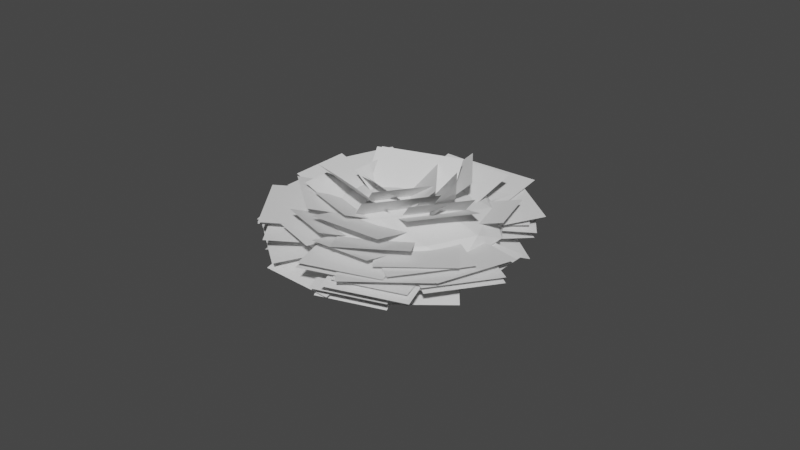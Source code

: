 # Source: Leaves04.blend  (saved by Blender 2.80.75; exported with 4.5.12 LTS)
import bpy
from mathutils import Matrix  # noqa: F401  (used for matrix-valued properties, if any)

bpy.ops.wm.read_factory_settings(use_empty=True)
scene = bpy.context.scene
scene.name = 'Scene'

# ---- collections
col_collection = bpy.data.collections.new('Collection'); scene.collection.children.link(col_collection)

# ---- world
world_world = bpy.data.worlds.new('World'); scene.world = world_world
world_world.use_nodes = True; world_world.node_tree.nodes.clear()
_N = world_world.node_tree.nodes; _L = world_world.node_tree.links
n0 = _N.new('ShaderNodeOutputWorld'); n0.name = 'World Output'; n0.location = (300, 300)
n1 = _N.new('ShaderNodeBackground'); n1.name = 'Background'; n1.location = (10, 300)
n1.inputs[0].default_value = (0.05088, 0.05088, 0.05088, 1.0)
_L.new(n1.outputs[0], n0.inputs[0])
n0.is_active_output = True
world_world.color = (0.05088, 0.05088, 0.05088)
world_world.use_sun_shadow = False
world_world.sun_shadow_jitter_overblur = 0.0

# ---- meshes
me_icosphere = bpy.data.meshes.new('Icosphere')
me_icosphere.from_pydata([(0.0, 0.0, -1.0), (0.7236, -0.5257, -0.4472), (-0.2764, -0.8506, -0.4472), (-0.8944, 0.0, -0.4472), (-0.2764, 0.8506, -0.4472), (0.7236, 0.5257, -0.4472), (0.2764, -0.8506, 0.4472), (-0.7236, -0.5257, 0.4472), (-0.7236, 0.5257, 0.4472), (0.2764, 0.8506, 0.4472), (0.8944, 0.0, 0.4472), (0.0, 0.0, 1.0), (-0.1625, -0.5, -0.8507), (0.4253, -0.309, -0.8507), (0.2629, -0.809, -0.5257), (0.8506, 0.0, -0.5257), (0.4253, 0.309, -0.8507), (-0.5257, 0.0, -0.8507), (-0.6882, -0.5, -0.5257), (-0.1625, 0.5, -0.8507), (-0.6882, 0.5, -0.5257), (0.2629, 0.809, -0.5257), (0.9511, -0.309, 0.0), (0.9511, 0.309, 0.0), (0.0, -1.0, 0.0), (0.5878, -0.809, 0.0), (-0.9511, -0.309, 0.0), (-0.5878, -0.809, 0.0), (-0.5878, 0.809, 0.0), (-0.9511, 0.309, 0.0), (0.5878, 0.809, 0.0), (0.0, 1.0, 0.0), (0.6882, -0.5, 0.5257), (-0.2629, -0.809, 0.5257), (-0.8506, 0.0, 0.5257), (-0.2629, 0.809, 0.5257), (0.6882, 0.5, 0.5257), (0.1625, -0.5, 0.8507), (0.5257, 0.0, 0.8507), (-0.4253, -0.309, 0.8507), (-0.4253, 0.309, 0.8507), (0.1625, 0.5, 0.8507)], [], [(0, 13, 12), (1, 13, 15), (0, 12, 17), (0, 17, 19), (0, 19, 16), (1, 15, 22), (2, 14, 24), (3, 18, 26), (4, 20, 28), (5, 21, 30), (1, 22, 25), (2, 24, 27), (3, 26, 29), (4, 28, 31), (5, 30, 23), (6, 32, 37), (7, 33, 39), (8, 34, 40), (9, 35, 41), (10, 36, 38), (38, 41, 11), (38, 36, 41), (36, 9, 41), (41, 40, 11), (41, 35, 40), (35, 8, 40), (40, 39, 11), (40, 34, 39), (34, 7, 39), (39, 37, 11), (39, 33, 37), (33, 6, 37), (37, 38, 11), (37, 32, 38), (32, 10, 38), (23, 36, 10), (23, 30, 36), (30, 9, 36), (31, 35, 9), (31, 28, 35), (28, 8, 35), (29, 34, 8), (29, 26, 34), (26, 7, 34), (27, 33, 7), (27, 24, 33), (24, 6, 33), (25, 32, 6), (25, 22, 32), (22, 10, 32), (30, 31, 9), (30, 21, 31), (21, 4, 31), (28, 29, 8), (28, 20, 29), (20, 3, 29), (26, 27, 7), (26, 18, 27), (18, 2, 27), (24, 25, 6), (24, 14, 25), (14, 1, 25), (22, 23, 10), (22, 15, 23), (15, 5, 23), (16, 21, 5), (16, 19, 21), (19, 4, 21), (19, 20, 4), (19, 17, 20), (17, 3, 20), (17, 18, 3), (17, 12, 18), (12, 2, 18), (15, 16, 5), (15, 13, 16), (13, 0, 16), (12, 14, 2), (12, 13, 14), (13, 1, 14)])
_uv = me_icosphere.uv_layers.new(name='UVMap')
_uv.uv.foreach_set('vector', [0.8182, 0.0, 0.7727, 0.07873, 0.8636, 0.07873, 0.7273, 0.1575, 0.6818, 0.07873, 0.6364, 0.1575, 0.09091, 0.0, 0.04545, 0.07873, 0.1364, 0.07873, 0.2727, 0.0, 0.2273, 0.07873, 0.3182, 0.07873, 0.4545, 0.0, 0.4091, 0.07873, 0.5, 0.07873, 0.7273, 0.1575, 0.6364, 0.1575, 0.6818, 0.2362, 0.9091, 0.1575, 0.8182, 0.1575, 0.8636, 0.2362, 0.1818, 0.1575, 0.09091, 0.1575, 0.1364, 0.2362, 0.3636, 0.1575, 0.2727, 0.1575, 0.3182, 0.2362, 0.5455, 0.1575, 0.4545, 0.1575, 0.5, 0.2362, 0.7273, 0.1575, 0.6818, 0.2362, 0.7727, 0.2362, 0.9091, 0.1575, 0.8636, 0.2362, 0.9545, 0.2362, 0.1818, 0.1575, 0.1364, 0.2362, 0.2273, 0.2362, 0.3636, 0.1575, 0.3182, 0.2362, 0.4091, 0.2362, 0.5455, 0.1575, 0.5, 0.2362, 0.5909, 0.2362, 0.8182, 0.3149, 0.7273, 0.3149, 0.7727, 0.3937, 1.0, 0.3149, 0.9091, 0.3149, 0.9545, 0.3937, 0.2727, 0.3149, 0.1818, 0.3149, 0.2273, 0.3937, 0.4545, 0.3149, 0.3636, 0.3149, 0.4091, 0.3937, 0.6364, 0.3149, 0.5455, 0.3149, 0.5909, 0.3937, 0.5909, 0.3937, 0.5, 0.3937, 0.5455, 0.4724, 0.5909, 0.3937, 0.5455, 0.3149, 0.5, 0.3937, 0.5455, 0.3149, 0.4545, 0.3149, 0.5, 0.3937, 0.4091, 0.3937, 0.3182, 0.3937, 0.3636, 0.4724, 0.4091, 0.3937, 0.3636, 0.3149, 0.3182, 0.3937, 0.3636, 0.3149, 0.2727, 0.3149, 0.3182, 0.3937, 0.2273, 0.3937, 0.1364, 0.3937, 0.1818, 0.4724, 0.2273, 0.3937, 0.1818, 0.3149, 0.1364, 0.3937, 0.1818, 0.3149, 0.09091, 0.3149, 0.1364, 0.3937, 0.9545, 0.3937, 0.8636, 0.3937, 0.9091, 0.4724, 0.9545, 0.3937, 0.9091, 0.3149, 0.8636, 0.3937, 0.9091, 0.3149, 0.8182, 0.3149, 0.8636, 0.3937, 0.7727, 0.3937, 0.6818, 0.3937, 0.7273, 0.4724, 0.7727, 0.3937, 0.7273, 0.3149, 0.6818, 0.3937, 0.7273, 0.3149, 0.6364, 0.3149, 0.6818, 0.3937, 0.5909, 0.2362, 0.5455, 0.3149, 0.6364, 0.3149, 0.5909, 0.2362, 0.5, 0.2362, 0.5455, 0.3149, 0.5, 0.2362, 0.4545, 0.3149, 0.5455, 0.3149, 0.4091, 0.2362, 0.3636, 0.3149, 0.4545, 0.3149, 0.4091, 0.2362, 0.3182, 0.2362, 0.3636, 0.3149, 0.3182, 0.2362, 0.2727, 0.3149, 0.3636, 0.3149, 0.2273, 0.2362, 0.1818, 0.3149, 0.2727, 0.3149, 0.2273, 0.2362, 0.1364, 0.2362, 0.1818, 0.3149, 0.1364, 0.2362, 0.09091, 0.3149, 0.1818, 0.3149, 0.9545, 0.2362, 0.9091, 0.3149, 1.0, 0.3149, 0.9545, 0.2362, 0.8636, 0.2362, 0.9091, 0.3149, 0.8636, 0.2362, 0.8182, 0.3149, 0.9091, 0.3149, 0.7727, 0.2362, 0.7273, 0.3149, 0.8182, 0.3149, 0.7727, 0.2362, 0.6818, 0.2362, 0.7273, 0.3149, 0.6818, 0.2362, 0.6364, 0.3149, 0.7273, 0.3149, 0.5, 0.2362, 0.4091, 0.2362, 0.4545, 0.3149, 0.5, 0.2362, 0.4545, 0.1575, 0.4091, 0.2362, 0.4545, 0.1575, 0.3636, 0.1575, 0.4091, 0.2362, 0.3182, 0.2362, 0.2273, 0.2362, 0.2727, 0.3149, 0.3182, 0.2362, 0.2727, 0.1575, 0.2273, 0.2362, 0.2727, 0.1575, 0.1818, 0.1575, 0.2273, 0.2362, 0.1364, 0.2362, 0.04545, 0.2362, 0.09091, 0.3149, 0.1364, 0.2362, 0.09091, 0.1575, 0.04545, 0.2362, 0.09091, 0.1575, 0.0, 0.1575, 0.04545, 0.2362, 0.8636, 0.2362, 0.7727, 0.2362, 0.8182, 0.3149, 0.8636, 0.2362, 0.8182, 0.1575, 0.7727, 0.2362, 0.8182, 0.1575, 0.7273, 0.1575, 0.7727, 0.2362, 0.6818, 0.2362, 0.5909, 0.2362, 0.6364, 0.3149, 0.6818, 0.2362, 0.6364, 0.1575, 0.5909, 0.2362, 0.6364, 0.1575, 0.5455, 0.1575, 0.5909, 0.2362, 0.5, 0.07873, 0.4545, 0.1575, 0.5455, 0.1575, 0.5, 0.07873, 0.4091, 0.07873, 0.4545, 0.1575, 0.4091, 0.07873, 0.3636, 0.1575, 0.4545, 0.1575, 0.3182, 0.07873, 0.2727, 0.1575, 0.3636, 0.1575, 0.3182, 0.07873, 0.2273, 0.07873, 0.2727, 0.1575, 0.2273, 0.07873, 0.1818, 0.1575, 0.2727, 0.1575, 0.1364, 0.07873, 0.09091, 0.1575, 0.1818, 0.1575, 0.1364, 0.07873, 0.04545, 0.07873, 0.09091, 0.1575, 0.04545, 0.07873, 0.0, 0.1575, 0.09091, 0.1575, 0.6364, 0.1575, 0.5909, 0.07873, 0.5455, 0.1575, 0.6364, 0.1575, 0.6818, 0.07873, 0.5909, 0.07873, 0.6818, 0.07873, 0.6364, 0.0, 0.5909, 0.07873, 0.8636, 0.07873, 0.8182, 0.1575, 0.9091, 0.1575, 0.8636, 0.07873, 0.7727, 0.07873, 0.8182, 0.1575, 0.7727, 0.07873, 0.7273, 0.1575, 0.8182, 0.1575])
me_icosphere.use_remesh_preserve_volume = False
me_icosphere.use_remesh_preserve_attributes = False
me_icosphere.use_mirror_vertex_groups = False
me_icosphere.update()
me_plane = bpy.data.meshes.new('Plane')
me_plane.from_pydata([(-1.0, -1.0, 0.0), (1.0, -1.0, 0.0), (-1.0, 1.0, 0.0), (1.0, 1.0, 0.0), (2.161, -0.1064, -0.6536), (0.5558, -1.989, 0.9413), (4.548, -0.8081, 0.9206), (2.942, -2.691, 2.516), (-0.7121, -3.226, 1.245), (0.3056, -0.8358, -0.7798), (-3.102, -1.257, 2.367), (-2.084, 1.133, 0.3425), (1.922, 0.283, -1.14), (3.233, -1.172, 0.09266), (3.819, 1.433, -1.8), (5.13, -0.02263, -0.5672), (-2.433, -0.1138, -1.139), (0.6015, 0.572, -1.72), (-3.327, 2.401, -2.84), (-0.2925, 3.087, -3.421), (-2.278, -0.0846, -1.537), (0.948, 0.6444, -2.155), (-3.228, 2.589, -3.345), (-0.002282, 3.318, -3.963), (-1.981, -1.407, 0.2852), (-1.918, 0.4264, -1.268), (-4.37, -1.198, 0.4347), (-4.307, 0.6351, -1.118), (1.215, -3.444, 1.731), (-1.083, -2.823, 1.205), (0.4054, -5.024, 3.401), (-1.892, -4.403, 2.875), (3.548, -0.2777, -1.211), (2.782, -2.077, 0.3135), (5.904, -0.8015, -0.6445), (5.138, -2.6, 0.8795), (2.763, -1.464, -0.2656), (1.816, -3.688, 1.618), (5.676, -2.111, 0.4341), (4.729, -4.335, 2.318), (-2.562, -0.7425, -0.5605), (0.16, 0.7662, -1.839), (-4.538, 1.414, -2.222), (-1.816, 2.923, -3.5), (-1.808, -3.475, 1.508), (-2.441, -1.988, 0.2486), (-3.756, -3.907, 1.976), (-4.389, -2.42, 0.7165), (0.755, -3.263, 1.265), (-2.028, -3.263, 1.265), (0.7549, -5.317, 3.142), (-2.028, -5.317, 3.142), (1.982, -2.162, -0.1496), (1.831, 0.08688, -2.055), (4.834, -2.535, -0.8163), (4.682, -0.2857, -2.722), (1.386, -1.196, -1.26), (-1.517, -0.6006, -1.765), (2.141, 0.4526, -3.658), (-0.7621, 1.048, -4.162), (-0.6684, 0.5129, -2.513), (-1.699, -0.6957, -1.489), (-2.2, 0.9633, -3.524), (-3.231, -0.2452, -2.5), (-0.6284, -0.3367, -1.703), (-2.215, -2.197, -0.1274), (-2.987, 0.3567, -3.259), (-4.573, -1.503, -1.683), (-0.9592, -1.515, -0.9565), (1.057, -3.418, 0.6558), (-3.372, -3.529, -0.3175), (-1.356, -5.432, 1.295), (-0.7596, -3.674, 1.088), (1.307, -3.07, 0.5763), (0.005741, -5.563, 1.951), (2.073, -4.959, 1.44), (-0.3677, -1.689, -0.4741), (2.161, -1.689, -0.4741), (-0.3677, -4.217, -0.4741), (2.161, -4.217, -0.4741), (-0.8339, -1.003, -1.089), (1.887, -1.003, -1.089), (-0.8339, -3.724, -1.089), (1.887, -3.724, -1.089), (-2.029, -1.826, -0.142), (0.8625, -1.826, -0.142), (-2.029, -4.717, -0.142), (0.8625, -4.717, -0.142), (-0.3694, -1.687, -0.4741), (2.163, -1.687, -0.4741), (-0.3694, -4.219, -0.4741), (2.163, -4.219, -0.4741), (0.7774, -0.06927, -1.571), (1.844, -2.575, 0.5523), (-1.728, -2.133, -2.747), (-0.6613, -4.639, -0.6245), (-1.016, -0.1508, -1.75), (-0.2611, -1.925, -0.2471), (-2.79, -1.612, -2.583), (-2.035, -3.386, -1.08), (-0.7888, -1.292, -1.195), (-0.07085, -2.978, 0.2333), (-2.848, -2.347, -1.406), (-2.13, -4.033, 0.02246), (-0.9342, -0.398, -1.973), (-0.1774, -2.175, -0.4668), (-3.105, -1.511, -2.195), (-2.348, -3.288, -0.689), (-2.162, -1.457, -0.7759), (-1.564, -2.86, 0.4127), (-3.875, -2.336, -0.9514), (-3.278, -3.739, 0.2373), (0.4753, -1.173, -1.074), (-1.258, -2.134, -0.2599), (-0.4858, -1.059, -2.986), (-2.22, -2.02, -2.172), (1.812, -0.4013, -1.887), (-0.4509, -1.655, -0.8246), (0.2799, 0.5514, -4.024), (-1.983, -0.7028, -2.962), (0.2073, 0.2864, -2.073), (-1.971, -0.9211, -1.05), (-1.268, 1.204, -4.13), (-3.446, -0.00392, -3.107), (1.121, -1.912, 0.07778), (-1.618, -0.3934, -1.209), (2.639, -1.732, -2.943), (-0.09988, -0.2135, -4.229), (0.6816, -2.323, -0.2549), (-0.9778, -1.403, -1.034), (1.601, -2.214, -2.085), (-0.05795, -1.294, -2.864), (2.442, -0.7389, -1.285), (0.5398, 0.3158, -2.179), (3.731, 0.0622, -3.082), (1.828, 1.117, -3.976), (1.518, -1.596, -0.9227), (-0.4099, -0.5273, -1.828), (2.824, -0.7843, -2.744), (0.8955, 0.2846, -3.65), (1.974, -2.516, -0.1458), (0.2745, -0.5232, -1.834), (4.501, -1.773, -1.812), (2.801, 0.2197, -3.501), (3.214, -1.851, -0.3094), (1.811, -0.206, -1.703), (5.299, -1.238, -1.685), (3.896, 0.4072, -3.079), (0.3761, -2.053, -0.2319), (1.109, -0.3307, -1.691), (2.098, -3.471, -1.041), (2.831, -1.749, -2.499), (-0.613, -2.187, -0.1775), (0.1614, -0.3685, -1.718), (1.205, -3.685, -1.032), (1.98, -1.866, -2.572), (0.2485, -3.216, 0.903), (1.045, -1.347, -0.681), (2.118, -4.756, 0.02491), (2.914, -2.887, -1.559), (0.02996, -2.095, 0.08773), (0.97, 0.112, -1.782), (2.237, -3.914, -0.9489), (3.177, -1.706, -2.819), (0.0483, -3.408, 0.6686), (0.9232, -1.354, -1.072), (2.557, -4.694, 0.4117), (3.432, -2.64, -1.329), (-1.709, -3.462, 1.436), (0.5429, -3.462, 1.436), (-1.709, -5.26, 2.791), (0.5429, -5.26, 2.791), (-1.703, -2.767, 0.6823), (1.3, -3.445, 1.257), (-2.588, -5.255, 2.365), (0.4149, -5.934, 2.94), (-1.659, -1.862, -0.2943), (0.3303, -4.071, 1.577), (-4.538, -3.607, 0.7072), (-2.549, -5.816, 2.578), (-2.913, -0.421, -1.132), (-2.151, -2.21, 0.3832), (-5.254, -1.092, -0.7475), (-4.493, -2.881, 0.7682), (-2.074, -1.142, -0.7093), (-1.042, -3.565, 1.343), (-5.244, -2.051, -0.188), (-4.212, -4.474, 1.865), (-2.427, -1.696, -0.6985), (-1.808, -3.147, 0.5311), (-4.326, -2.24, -0.3862), (-3.708, -3.691, 0.8435), (-3.04, -0.6187, -0.9797), (-2.401, -2.12, 0.2923), (-5.005, -1.182, -0.6566), (-4.366, -2.683, 0.6154), (-2.254, -0.5846, -1.2), (-2.185, -2.594, 0.5017), (-4.872, -0.8133, -1.364), (-4.803, -2.822, 0.3379), (-1.207, -0.2672, -1.691), (-2.941, -1.991, -0.2301), (-3.454, 0.8581, -3.031), (-5.188, -0.866, -1.57), (0.18, 1.312, -2.614), (-1.523, 0.3681, -1.814), (-1.056, 2.533, -3.805), (-2.759, 1.588, -3.005), (-0.2288, 0.4051, -2.028), (-2.772, -1.005, -0.8331), (-2.074, 2.227, -3.805), (-4.617, 0.8175, -2.611), (2.477, -0.426, -1.77), (0.7759, 0.5169, -2.569), (3.711, 0.7926, -2.959), (2.01, 1.735, -3.758), (2.187, -3.356, 0.7962), (2.269, -0.9876, -1.21), (5.275, -3.626, 0.6031), (5.356, -1.257, -1.404), (2.369, -2.481, 0.4974), (2.462, 0.2123, -1.785), (5.881, -2.788, 0.2779), (5.973, -0.09442, -2.004), (1.734, -3.114, 0.5511), (2.753, -0.7218, -1.475), (4.864, -4.011, 1.066), (5.883, -1.619, -0.9607), (1.772, -3.65, 1.629), (2.748, -1.36, -0.3117), (4.769, -4.509, 2.122), (5.745, -2.218, 0.1812), (1.169, -3.302, 1.156), (3.112, -1.144, -0.6718), (3.981, -5.006, 2.134), (5.924, -2.849, 0.3063), (-1.939, -3.016, 0.496), (-0.4025, -3.868, 1.217), (-3.054, -4.233, 1.434), (-1.518, -5.085, 2.155), (-3.045, -1.838, 0.05674), (-0.7314, -3.121, 1.143), (-4.725, -3.672, 1.469), (-2.411, -4.954, 2.556), (0.2125, -3.655, 1.562), (-2.074, -2.387, 0.4876), (-1.446, -5.294, 3.16), (-3.733, -4.026, 2.086), (-0.9141, -3.242, 1.141), (-2.962, -2.107, 0.1797), (-2.399, -4.709, 2.572), (-4.447, -3.574, 1.611), (-1.022, -2.409, 1.013), (-2.789, -0.6522, -0.4755), (-3.313, -3.556, 2.378), (-5.08, -1.799, 0.89), (-2.415, -2.292, 0.3849), (-1.357, 0.192, -1.72), (-5.665, -1.361, -0.1497), (-4.607, 1.123, -2.254), (1.657, 0.07674, -2.093), (-1.507, 0.07675, -2.093), (1.657, 2.412, -4.228), (-1.507, 2.412, -4.228), (2.43, 0.7218, -2.121), (-0.05995, 0.7218, -2.121), (2.43, 2.56, -3.801), (-0.05994, 2.56, -3.801), (1.384, 0.263, -1.899), (-1.973, 0.263, -1.899), (1.384, 2.741, -4.163), (-1.973, 2.741, -4.163), (1.775, -0.01026, -2.013), (-1.624, -0.01026, -2.013), (1.775, 2.499, -4.307), (-1.624, 2.499, -4.307), (-0.7023, 1.005, -1.751), (1.198, 1.005, -1.751), (-0.7023, 2.523, -2.895), (1.198, 2.523, -2.895), (-1.131, 0.7331, -1.811), (2.086, 0.006096, -1.195), (-0.183, 3.399, -3.614), (3.034, 2.672, -2.998), (2.746, -2.129, -0.2201), (1.722, 0.2773, -2.259), (5.899, -1.429, -0.9774), (4.874, 0.978, -3.016), (3.369, -2.463, 0.5885), (2.454, -0.3149, -1.231), (6.182, -1.838, -0.08733), (5.268, 0.3105, -1.907), (2.883, -1.454, -0.4561), (1.996, 0.6289, -2.221), (5.61, -0.8474, -1.111), (4.723, 1.235, -2.876), (2.147, -0.2118, -1.46), (3.21, -2.708, 0.6551), (5.413, 0.7241, -1.997), (6.476, -1.772, 0.118), (1.775, 0.598, -1.451), (2.733, -1.652, 0.4551), (4.719, 1.441, -1.935), (5.676, -0.8081, -0.02896), (3.12, -2.279, 0.4068), (1.077, -3.411, 1.366), (4.601, -3.742, 1.834), (2.559, -4.874, 2.793), (1.967, -3.059, 1.461), (-0.6944, -2.513, 0.9986), (1.275, -4.571, 3.66), (-1.387, -4.025, 3.197), (-0.07413, -2.688, 1.31), (-2.138, -2.264, 0.9515), (-0.611, -3.86, 3.015), (-2.675, -3.436, 2.656), (0.8544, -2.583, 1.364), (-0.8859, -1.618, 0.5463), (-0.3238, -3.316, 3.007), (-2.064, -2.351, 2.19), (0.5644, -3.105, 1.375), (-1.781, -1.805, 0.274), (-1.024, -4.092, 3.591), (-3.369, -2.792, 2.489), (-1.464, -2.31, 0.8874), (-2.662, -0.905, -0.3028), (-3.244, -2.833, 2.062), (-4.443, -1.429, 0.8719), (-0.735, -2.74, 1.369), (-0.9028, -0.2523, -0.7384), (-3.889, -2.328, 2.107), (-4.057, 0.1598, -0.0008787), (-1.39, -3.103, 1.44), (-1.549, -0.7333, -0.5681), (-4.394, -2.711, 2.142), (-4.554, -0.3407, 0.1344), (-1.706, -0.4706, -0.7434), (-0.05077, 1.092, -2.067), (-3.687, 1.183, -1.268), (-2.032, 2.746, -2.592), (-1.559, -1.602, 0.4062), (0.6018, 0.4377, -1.322), (-4.144, 0.5567, -0.2787), (-1.984, 2.596, -2.007), (-2.275, 0.1268, -1.099), (-0.4828, 0.6503, -1.542), (-2.939, 1.765, -1.847), (-1.146, 2.288, -2.291), (-1.008, -0.2766, -0.9372), (2.138, 0.642, -1.715), (-2.172, 2.597, -2.251), (0.9732, 3.516, -3.029), (1.974, -1.769, 0.537), (0.178, -2.764, 1.38), (3.189, -2.525, 2.233), (1.394, -3.52, 3.076), (1.034, -1.608, 0.3873), (-0.5699, -2.498, 1.141), (1.924, -1.714, 2.156), (0.3193, -2.603, 2.91), (1.15, 0.09274, -1.439), (-1.56, -1.409, -0.1663), (2.651, -0.08521, 1.549), (-0.05777, -1.587, 2.822), (0.2788, 0.7793, -1.507), (1.934, -0.7836, -0.1832), (2.26, 2.433, -2.032), (3.916, 0.8705, -0.708), (0.06623, 1.141, -2.184), (2.128, -0.805, -0.5356), (2.533, 3.201, -2.838), (4.594, 1.255, -1.189), (1.144, -0.5862, -0.1741), (1.785, -2.093, 1.103), (2.984, 0.3572, 0.01438), (3.626, -1.15, 1.291), (1.204, 0.5095, -1.206), (1.803, -0.8971, -0.01403), (2.922, 1.39, -1.03), (3.521, -0.01653, 0.1619), (1.529, 0.4514, -1.646), (2.436, -1.678, 0.1581), (4.129, 1.784, -1.379), (5.036, -0.3448, 0.4244), (2.354, -0.7358, -0.5533), (2.208, -2.901, 1.281), (5.098, -0.3772, 0.08842), (4.952, -2.542, 1.922), (1.463, 0.1644, -1.062), (1.295, -2.326, 1.048), (4.62, 0.5769, -0.3238), (4.452, -1.914, 1.786)], [], [(0, 1, 3, 2), (4, 5, 7, 6), (8, 9, 11, 10), (12, 13, 15, 14), (16, 17, 19, 18), (20, 21, 23, 22), (24, 25, 27, 26), (28, 29, 31, 30), (32, 33, 35, 34), (36, 37, 39, 38), (40, 41, 43, 42), (44, 45, 47, 46), (48, 49, 51, 50), (52, 53, 55, 54), (56, 57, 59, 58), (60, 61, 63, 62), (64, 65, 67, 66), (68, 69, 71, 70), (72, 73, 75, 74), (76, 77, 79, 78), (80, 81, 83, 82), (84, 85, 87, 86), (88, 89, 91, 90), (92, 93, 95, 94), (96, 97, 99, 98), (100, 101, 103, 102), (104, 105, 107, 106), (108, 109, 111, 110), (112, 113, 115, 114), (116, 117, 119, 118), (120, 121, 123, 122), (124, 125, 127, 126), (128, 129, 131, 130), (132, 133, 135, 134), (136, 137, 139, 138), (140, 141, 143, 142), (144, 145, 147, 146), (148, 149, 151, 150), (152, 153, 155, 154), (156, 157, 159, 158), (160, 161, 163, 162), (164, 165, 167, 166), (168, 169, 171, 170), (172, 173, 175, 174), (176, 177, 179, 178), (180, 181, 183, 182), (184, 185, 187, 186), (188, 189, 191, 190), (192, 193, 195, 194), (196, 197, 199, 198), (200, 201, 203, 202), (204, 205, 207, 206), (208, 209, 211, 210), (212, 213, 215, 214), (216, 217, 219, 218), (220, 221, 223, 222), (224, 225, 227, 226), (228, 229, 231, 230), (232, 233, 235, 234), (236, 237, 239, 238), (240, 241, 243, 242), (244, 245, 247, 246), (248, 249, 251, 250), (252, 253, 255, 254), (256, 257, 259, 258), (260, 261, 263, 262), (264, 265, 267, 266), (268, 269, 271, 270), (272, 273, 275, 274), (276, 277, 279, 278), (280, 281, 283, 282), (284, 285, 287, 286), (288, 289, 291, 290), (292, 293, 295, 294), (296, 297, 299, 298), (300, 301, 303, 302), (304, 305, 307, 306), (308, 309, 311, 310), (312, 313, 315, 314), (316, 317, 319, 318), (320, 321, 323, 322), (324, 325, 327, 326), (328, 329, 331, 330), (332, 333, 335, 334), (336, 337, 339, 338), (340, 341, 343, 342), (344, 345, 347, 346), (348, 349, 351, 350), (352, 353, 355, 354), (356, 357, 359, 358), (360, 361, 363, 362), (364, 365, 367, 366), (368, 369, 371, 370), (372, 373, 375, 374), (376, 377, 379, 378), (380, 381, 383, 382), (384, 385, 387, 386), (388, 389, 391, 390)])
_uv = me_plane.uv_layers.new(name='UVMap')
_uv.uv.foreach_set('vector', [0.0, 0.0, 1.0, 0.0, 1.0, 1.0, 0.0, 1.0, 0.0, 0.0, 1.0, 0.0, 1.0, 1.0, 0.0, 1.0, 0.0, 0.0, 1.0, 0.0, 1.0, 1.0, 0.0, 1.0, 0.0, 0.0, 1.0, 0.0, 1.0, 1.0, 0.0, 1.0, 0.0, 0.0, 1.0, 0.0, 1.0, 1.0, 0.0, 1.0, 0.0, 0.0, 1.0, 0.0, 1.0, 1.0, 0.0, 1.0, 0.0, 0.0, 1.0, 0.0, 1.0, 1.0, 0.0, 1.0, 0.0, 0.0, 1.0, 0.0, 1.0, 1.0, 0.0, 1.0, 0.0, 0.0, 1.0, 0.0, 1.0, 1.0, 0.0, 1.0, 0.0, 0.0, 1.0, 0.0, 1.0, 1.0, 0.0, 1.0, 0.0, 0.0, 1.0, 0.0, 1.0, 1.0, 0.0, 1.0, 0.0, 0.0, 1.0, 0.0, 1.0, 1.0, 0.0, 1.0, 0.0, 0.0, 1.0, 0.0, 1.0, 1.0, 0.0, 1.0, 0.0, 0.0, 1.0, 0.0, 1.0, 1.0, 0.0, 1.0, 0.0, 0.0, 1.0, 0.0, 1.0, 1.0, 0.0, 1.0, 0.0, 0.0, 1.0, 0.0, 1.0, 1.0, 0.0, 1.0, 0.0, 0.0, 1.0, 0.0, 1.0, 1.0, 0.0, 1.0, 0.0, 0.0, 1.0, 0.0, 1.0, 1.0, 0.0, 1.0, 0.0, 0.0, 1.0, 0.0, 1.0, 1.0, 0.0, 1.0, 0.0, 0.0, 1.0, 0.0, 1.0, 1.0, 0.0, 1.0, 0.0, 0.0, 1.0, 0.0, 1.0, 1.0, 0.0, 1.0, 0.0, 0.0, 1.0, 0.0, 1.0, 1.0, 0.0, 1.0, 0.0, 0.0, 1.0, 0.0, 1.0, 1.0, 0.0, 1.0, 0.0, 0.0, 1.0, 0.0, 1.0, 1.0, 0.0, 1.0, 0.0, 0.0, 1.0, 0.0, 1.0, 1.0, 0.0, 1.0, 0.0, 0.0, 1.0, 0.0, 1.0, 1.0, 0.0, 1.0, 0.0, 0.0, 1.0, 0.0, 1.0, 1.0, 0.0, 1.0, 0.0, 0.0, 1.0, 0.0, 1.0, 1.0, 0.0, 1.0, 0.0, 0.0, 1.0, 0.0, 1.0, 1.0, 0.0, 1.0, 0.0, 0.0, 1.0, 0.0, 1.0, 1.0, 0.0, 1.0, 0.0, 0.0, 1.0, 0.0, 1.0, 1.0, 0.0, 1.0, 0.0, 0.0, 1.0, 0.0, 1.0, 1.0, 0.0, 1.0, 0.0, 0.0, 1.0, 0.0, 1.0, 1.0, 0.0, 1.0, 0.0, 0.0, 1.0, 0.0, 1.0, 1.0, 0.0, 1.0, 0.0, 0.0, 1.0, 0.0, 1.0, 1.0, 0.0, 1.0, 0.0, 0.0, 1.0, 0.0, 1.0, 1.0, 0.0, 1.0, 0.0, 0.0, 1.0, 0.0, 1.0, 1.0, 0.0, 1.0, 0.0, 0.0, 1.0, 0.0, 1.0, 1.0, 0.0, 1.0, 0.0, 0.0, 1.0, 0.0, 1.0, 1.0, 0.0, 1.0, 0.0, 0.0, 1.0, 0.0, 1.0, 1.0, 0.0, 1.0, 0.0, 0.0, 1.0, 0.0, 1.0, 1.0, 0.0, 1.0, 0.0, 0.0, 1.0, 0.0, 1.0, 1.0, 0.0, 1.0, 0.0, 0.0, 1.0, 0.0, 1.0, 1.0, 0.0, 1.0, 0.0, 0.0, 1.0, 0.0, 1.0, 1.0, 0.0, 1.0, 0.0, 0.0, 1.0, 0.0, 1.0, 1.0, 0.0, 1.0, 0.0, 0.0, 1.0, 0.0, 1.0, 1.0, 0.0, 1.0, 0.0, 0.0, 1.0, 0.0, 1.0, 1.0, 0.0, 1.0, 0.0, 0.0, 1.0, 0.0, 1.0, 1.0, 0.0, 1.0, 0.0, 0.0, 1.0, 0.0, 1.0, 1.0, 0.0, 1.0, 0.0, 0.0, 1.0, 0.0, 1.0, 1.0, 0.0, 1.0, 0.0, 0.0, 1.0, 0.0, 1.0, 1.0, 0.0, 1.0, 0.0, 0.0, 1.0, 0.0, 1.0, 1.0, 0.0, 1.0, 0.0, 0.0, 1.0, 0.0, 1.0, 1.0, 0.0, 1.0, 0.0, 0.0, 1.0, 0.0, 1.0, 1.0, 0.0, 1.0, 0.0, 0.0, 1.0, 0.0, 1.0, 1.0, 0.0, 1.0, 0.0, 0.0, 1.0, 0.0, 1.0, 1.0, 0.0, 1.0, 0.0, 0.0, 1.0, 0.0, 1.0, 1.0, 0.0, 1.0, 0.0, 0.0, 1.0, 0.0, 1.0, 1.0, 0.0, 1.0, 0.0, 0.0, 1.0, 0.0, 1.0, 1.0, 0.0, 1.0, 0.0, 0.0, 1.0, 0.0, 1.0, 1.0, 0.0, 1.0, 0.0, 0.0, 1.0, 0.0, 1.0, 1.0, 0.0, 1.0, 0.0, 0.0, 1.0, 0.0, 1.0, 1.0, 0.0, 1.0, 0.0, 0.0, 1.0, 0.0, 1.0, 1.0, 0.0, 1.0, 0.0, 0.0, 1.0, 0.0, 1.0, 1.0, 0.0, 1.0, 0.0, 0.0, 1.0, 0.0, 1.0, 1.0, 0.0, 1.0, 0.0, 0.0, 1.0, 0.0, 1.0, 1.0, 0.0, 1.0, 0.0, 0.0, 1.0, 0.0, 1.0, 1.0, 0.0, 1.0, 0.0, 0.0, 1.0, 0.0, 1.0, 1.0, 0.0, 1.0, 0.0, 0.0, 1.0, 0.0, 1.0, 1.0, 0.0, 1.0, 0.0, 0.0, 1.0, 0.0, 1.0, 1.0, 0.0, 1.0, 0.0, 0.0, 1.0, 0.0, 1.0, 1.0, 0.0, 1.0, 0.0, 0.0, 1.0, 0.0, 1.0, 1.0, 0.0, 1.0, 0.0, 0.0, 1.0, 0.0, 1.0, 1.0, 0.0, 1.0, 0.0, 0.0, 1.0, 0.0, 1.0, 1.0, 0.0, 1.0, 0.0, 0.0, 1.0, 0.0, 1.0, 1.0, 0.0, 1.0, 0.0, 0.0, 1.0, 0.0, 1.0, 1.0, 0.0, 1.0, 0.0, 0.0, 1.0, 0.0, 1.0, 1.0, 0.0, 1.0, 0.0, 0.0, 1.0, 0.0, 1.0, 1.0, 0.0, 1.0, 0.0, 0.0, 1.0, 0.0, 1.0, 1.0, 0.0, 1.0, 0.0, 0.0, 1.0, 0.0, 1.0, 1.0, 0.0, 1.0, 0.0, 0.0, 1.0, 0.0, 1.0, 1.0, 0.0, 1.0, 0.0, 0.0, 1.0, 0.0, 1.0, 1.0, 0.0, 1.0, 0.0, 0.0, 1.0, 0.0, 1.0, 1.0, 0.0, 1.0, 0.0, 0.0, 1.0, 0.0, 1.0, 1.0, 0.0, 1.0, 0.0, 0.0, 1.0, 0.0, 1.0, 1.0, 0.0, 1.0, 0.0, 0.0, 1.0, 0.0, 1.0, 1.0, 0.0, 1.0, 0.0, 0.0, 1.0, 0.0, 1.0, 1.0, 0.0, 1.0, 0.0, 0.0, 1.0, 0.0, 1.0, 1.0, 0.0, 1.0, 0.0, 0.0, 1.0, 0.0, 1.0, 1.0, 0.0, 1.0, 0.0, 0.0, 1.0, 0.0, 1.0, 1.0, 0.0, 1.0, 0.0, 0.0, 1.0, 0.0, 1.0, 1.0, 0.0, 1.0, 0.0, 0.0, 1.0, 0.0, 1.0, 1.0, 0.0, 1.0, 0.0, 0.0, 1.0, 0.0, 1.0, 1.0, 0.0, 1.0, 0.0, 0.0, 1.0, 0.0, 1.0, 1.0, 0.0, 1.0, 0.0, 0.0, 1.0, 0.0, 1.0, 1.0, 0.0, 1.0, 0.0, 0.0, 1.0, 0.0, 1.0, 1.0, 0.0, 1.0, 0.0, 0.0, 1.0, 0.0, 1.0, 1.0, 0.0, 1.0, 0.0, 0.0, 1.0, 0.0, 1.0, 1.0, 0.0, 1.0])
me_plane.use_remesh_preserve_volume = False
me_plane.use_remesh_preserve_attributes = False
me_plane.use_mirror_vertex_groups = False
me_plane.update()

# ---- objects
ob_icosphere = bpy.data.objects.new('Icosphere', me_icosphere)
ob_plane_002 = bpy.data.objects.new('Plane.002', me_plane)

# ---- transforms, parenting, visibility, modifiers, constraints
ob_icosphere.location = (0.0, 0.0, 0.02932)
ob_icosphere.scale = (2.52, 2.52, 0.7497)
ob_icosphere.lineart.crease_threshold = 0.0
_m = ob_icosphere.modifiers.new('ParticleSettings', 'PARTICLE_SYSTEM')
ob_plane_002.location = (-0.4851, -0.1269, -0.7009)
ob_plane_002.rotation_euler = (-2.439, -7.044e-09, -0.9425)
ob_plane_002.scale = (0.6061, 0.6061, 0.6061)
ob_plane_002.lineart.crease_threshold = 0.0

# ---- collection membership
col_collection.objects.link(ob_icosphere)
col_collection.objects.link(ob_plane_002)

# ---- scene / render settings (as saved in the file)
scene.frame_start = 1; scene.frame_end = 250; scene.frame_set(1)
scene.render.engine = 'BLENDER_EEVEE_NEXT'
scene.cycles.use_denoising = False
scene.cycles.samples = 128
scene.cycles.sampling_pattern = 'TABULATED_SOBOL'
scene.cycles.use_adaptive_sampling = False
scene.cycles.use_light_tree = False
scene.view_settings.view_transform = 'Filmic'
bpy.context.view_layer.update()

# ---- added for rendering (the .blend has no active camera and no usable light): camera, sun
cam_auto = bpy.data.cameras.new('AutoCamera')
cam_auto.lens = 50.0
cam_auto.sensor_width = 36.0
cam_auto.clip_end = 1000.0
ob_auto_camera = bpy.data.objects.new('AutoCamera', cam_auto)
scene.collection.objects.link(ob_auto_camera)
ob_auto_camera.location = (15.2035, -18.3051, 12.078)
ob_auto_camera.rotation_euler = (1.09748, -7.21219e-08, 0.694738)
scene.camera = ob_auto_camera
light_auto_sun = bpy.data.lights.new('AutoSun', 'SUN')
light_auto_sun.energy = 3.0
light_auto_sun.angle = 0.0523599
ob_auto_sun = bpy.data.objects.new('AutoSun', light_auto_sun)
scene.collection.objects.link(ob_auto_sun)
ob_auto_sun.rotation_euler = (0.872665, 0.174533, 0.523599)
bpy.context.view_layer.update()
